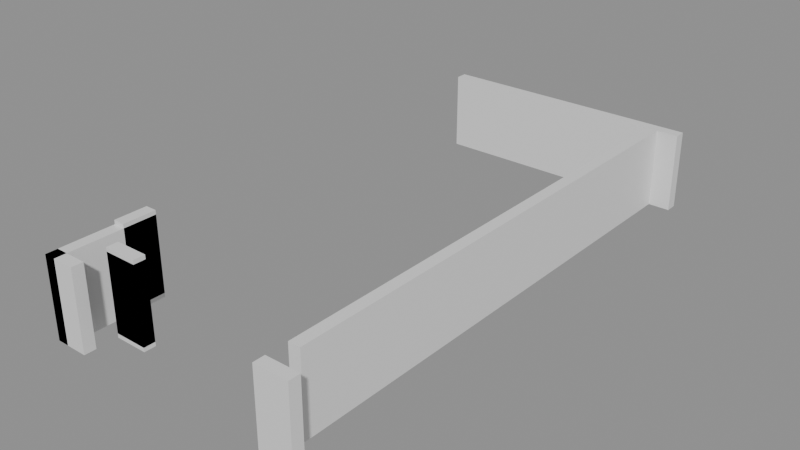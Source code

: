 # Source: building_lego.blend  (saved by Blender 5.0.119; exported with 4.5.12 LTS)
import bpy
from mathutils import Matrix  # noqa: F401  (used for matrix-valued properties, if any)

bpy.ops.wm.read_factory_settings(use_empty=True)
scene = bpy.context.scene
scene.name = 'Scene'

# ---- collections
col_01_paredes_externas = bpy.data.collections.new('01_Paredes_Externas'); scene.collection.children.link(col_01_paredes_externas)
col_02_paredes_internas = bpy.data.collections.new('02_Paredes_Internas'); scene.collection.children.link(col_02_paredes_internas)

# ---- materials (node trees are filled in below, after node groups)
mat_mat_parede_externa = bpy.data.materials.new('Mat_Parede_Externa')
mat_mat_parede_interna = bpy.data.materials.new('Mat_Parede_Interna')

# ---- material node trees
mat_mat_parede_externa.use_nodes = True; mat_mat_parede_externa.node_tree.nodes.clear()
_N = mat_mat_parede_externa.node_tree.nodes; _L = mat_mat_parede_externa.node_tree.links
n0 = _N.new('ShaderNodeBsdfPrincipled'); n0.name = 'BSDF - Pré-fundamentado'; n0.location = (-200, 100)
n1 = _N.new('ShaderNodeOutputMaterial'); n1.name = 'Saída de material'; n1.location = (200, 100)
_L.new(n0.outputs[0], n1.inputs[0])
n1.is_active_output = True
mat_mat_parede_interna.use_nodes = True; mat_mat_parede_interna.node_tree.nodes.clear()
_N = mat_mat_parede_interna.node_tree.nodes; _L = mat_mat_parede_interna.node_tree.links
n0 = _N.new('ShaderNodeBsdfPrincipled'); n0.name = 'BSDF - Pré-fundamentado'; n0.location = (-200, 100)
n1 = _N.new('ShaderNodeOutputMaterial'); n1.name = 'Saída de material'; n1.location = (200, 100)
_L.new(n0.outputs[0], n1.inputs[0])
n1.is_active_output = True

# ---- meshes
me_bloco_stone_wall_4456_327_z0 = bpy.data.meshes.new('Bloco_stone_wall_4456_327_z0')
me_bloco_stone_wall_4456_327_z0.from_pydata([(-0.5, -0.175, -1.2), (0.5, -0.175, -1.2), (0.5, 0.175, -1.2), (-0.5, 0.175, -1.2), (-0.5, -0.175, 1.2), (0.5, -0.175, 1.2), (0.5, 0.175, 1.2), (-0.5, 0.175, 1.2)], [], [(0, 1, 2, 3), (4, 7, 6, 5), (0, 4, 5, 1), (2, 6, 7, 3), (0, 3, 7, 4), (1, 5, 6, 2)])
me_bloco_stone_wall_4456_327_z0.materials.append(mat_mat_parede_externa)
me_bloco_stone_wall_4456_327_z0.update()
me_bloco_stone_post_4463_327_z0 = bpy.data.meshes.new('Bloco_stone_post_4463_327_z0')
me_bloco_stone_post_4463_327_z0.from_pydata([(-0.5, -0.175, -1.2), (0.5, -0.175, -1.2), (0.5, 0.175, -1.2), (-0.5, 0.175, -1.2), (-0.5, -0.175, 1.2), (0.5, -0.175, 1.2), (0.5, 0.175, 1.2), (-0.5, 0.175, 1.2)], [], [(0, 1, 2, 3), (4, 7, 6, 5), (0, 4, 5, 1), (2, 6, 7, 3), (0, 3, 7, 4), (1, 5, 6, 2)])
me_bloco_stone_post_4463_327_z0.materials.append(mat_mat_parede_externa)
me_bloco_stone_post_4463_327_z0.update()
me_bloco_stone_wall_4456_343_z0 = bpy.data.meshes.new('Bloco_stone_wall_4456_343_z0')
me_bloco_stone_wall_4456_343_z0.from_pydata([(-0.5, -0.175, -1.2), (0.5, -0.175, -1.2), (0.5, 0.175, -1.2), (-0.5, 0.175, -1.2), (-0.5, -0.175, 1.2), (0.5, -0.175, 1.2), (0.5, 0.175, 1.2), (-0.5, 0.175, 1.2)], [], [(0, 1, 2, 3), (4, 7, 6, 5), (0, 4, 5, 1), (2, 6, 7, 3), (0, 3, 7, 4), (1, 5, 6, 2)])
me_bloco_stone_wall_4456_343_z0.materials.append(mat_mat_parede_externa)
me_bloco_stone_wall_4456_343_z0.update()
me_bloco_stone_wall_4457_343_z0 = bpy.data.meshes.new('Bloco_stone_wall_4457_343_z0')
me_bloco_stone_wall_4457_343_z0.from_pydata([(-0.5, -0.175, -1.2), (0.5, -0.175, -1.2), (0.5, 0.175, -1.2), (-0.5, 0.175, -1.2), (-0.5, -0.175, 1.2), (0.5, -0.175, 1.2), (0.5, 0.175, 1.2), (-0.5, 0.175, 1.2)], [], [(0, 1, 2, 3), (4, 7, 6, 5), (0, 4, 5, 1), (2, 6, 7, 3), (0, 3, 7, 4), (1, 5, 6, 2)])
me_bloco_stone_wall_4457_343_z0.materials.append(mat_mat_parede_externa)
me_bloco_stone_wall_4457_343_z0.update()
me_bloco_stone_wall_4458_343_z0 = bpy.data.meshes.new('Bloco_stone_wall_4458_343_z0')
me_bloco_stone_wall_4458_343_z0.from_pydata([(-0.5, -0.175, -1.2), (0.5, -0.175, -1.2), (0.5, 0.175, -1.2), (-0.5, 0.175, -1.2), (-0.5, -0.175, 1.2), (0.5, -0.175, 1.2), (0.5, 0.175, 1.2), (-0.5, 0.175, 1.2)], [], [(0, 1, 2, 3), (4, 7, 6, 5), (0, 4, 5, 1), (2, 6, 7, 3), (0, 3, 7, 4), (1, 5, 6, 2)])
me_bloco_stone_wall_4458_343_z0.materials.append(mat_mat_parede_externa)
me_bloco_stone_wall_4458_343_z0.update()
me_bloco_stone_wall_4459_343_z0 = bpy.data.meshes.new('Bloco_stone_wall_4459_343_z0')
me_bloco_stone_wall_4459_343_z0.from_pydata([(-0.5, -0.175, -1.2), (0.5, -0.175, -1.2), (0.5, 0.175, -1.2), (-0.5, 0.175, -1.2), (-0.5, -0.175, 1.2), (0.5, -0.175, 1.2), (0.5, 0.175, 1.2), (-0.5, 0.175, 1.2)], [], [(0, 1, 2, 3), (4, 7, 6, 5), (0, 4, 5, 1), (2, 6, 7, 3), (0, 3, 7, 4), (1, 5, 6, 2)])
me_bloco_stone_wall_4459_343_z0.materials.append(mat_mat_parede_externa)
me_bloco_stone_wall_4459_343_z0.update()
me_bloco_stone_wall_4460_343_z0 = bpy.data.meshes.new('Bloco_stone_wall_4460_343_z0')
me_bloco_stone_wall_4460_343_z0.from_pydata([(-0.5, -0.175, -1.2), (0.5, -0.175, -1.2), (0.5, 0.175, -1.2), (-0.5, 0.175, -1.2), (-0.5, -0.175, 1.2), (0.5, -0.175, 1.2), (0.5, 0.175, 1.2), (-0.5, 0.175, 1.2)], [], [(0, 1, 2, 3), (4, 7, 6, 5), (0, 4, 5, 1), (2, 6, 7, 3), (0, 3, 7, 4), (1, 5, 6, 2)])
me_bloco_stone_wall_4460_343_z0.materials.append(mat_mat_parede_externa)
me_bloco_stone_wall_4460_343_z0.update()
me_bloco_stone_wall_4461_343_z0 = bpy.data.meshes.new('Bloco_stone_wall_4461_343_z0')
me_bloco_stone_wall_4461_343_z0.from_pydata([(-0.5, -0.175, -1.2), (0.5, -0.175, -1.2), (0.5, 0.175, -1.2), (-0.5, 0.175, -1.2), (-0.5, -0.175, 1.2), (0.5, -0.175, 1.2), (0.5, 0.175, 1.2), (-0.5, 0.175, 1.2)], [], [(0, 1, 2, 3), (4, 7, 6, 5), (0, 4, 5, 1), (2, 6, 7, 3), (0, 3, 7, 4), (1, 5, 6, 2)])
me_bloco_stone_wall_4461_343_z0.materials.append(mat_mat_parede_externa)
me_bloco_stone_wall_4461_343_z0.update()
me_bloco_stone_wall_4462_343_z0 = bpy.data.meshes.new('Bloco_stone_wall_4462_343_z0')
me_bloco_stone_wall_4462_343_z0.from_pydata([(-0.5, -0.175, -1.2), (0.5, -0.175, -1.2), (0.5, 0.175, -1.2), (-0.5, 0.175, -1.2), (-0.5, -0.175, 1.2), (0.5, -0.175, 1.2), (0.5, 0.175, 1.2), (-0.5, 0.175, 1.2)], [], [(0, 1, 2, 3), (4, 7, 6, 5), (0, 4, 5, 1), (2, 6, 7, 3), (0, 3, 7, 4), (1, 5, 6, 2)])
me_bloco_stone_wall_4462_343_z0.materials.append(mat_mat_parede_externa)
me_bloco_stone_wall_4462_343_z0.update()
me_bloco_stone_wall_4463_343_z0 = bpy.data.meshes.new('Bloco_stone_wall_4463_343_z0')
me_bloco_stone_wall_4463_343_z0.from_pydata([(-0.5, -0.175, -1.2), (0.5, -0.175, -1.2), (0.5, 0.175, -1.2), (-0.5, 0.175, -1.2), (-0.5, -0.175, 1.2), (0.5, -0.175, 1.2), (0.5, 0.175, 1.2), (-0.5, 0.175, 1.2)], [], [(0, 1, 2, 3), (4, 7, 6, 5), (0, 4, 5, 1), (2, 6, 7, 3), (0, 3, 7, 4), (1, 5, 6, 2)])
me_bloco_stone_wall_4463_343_z0.materials.append(mat_mat_parede_externa)
me_bloco_stone_wall_4463_343_z0.update()
me_bloco_stone_wall_4456_327_z0_001 = bpy.data.meshes.new('Bloco_stone_wall_4456_327_z0.001')
me_bloco_stone_wall_4456_327_z0_001.from_pydata([(-0.175, -0.5, -1.2), (0.175, -0.5, -1.2), (0.175, 0.5, -1.2), (-0.175, 0.5, -1.2), (-0.175, -0.5, 1.2), (0.175, -0.5, 1.2), (0.175, 0.5, 1.2), (-0.175, 0.5, 1.2)], [], [(0, 1, 2, 3), (4, 7, 6, 5), (0, 4, 5, 1), (2, 6, 7, 3), (0, 3, 7, 4), (1, 5, 6, 2)])
me_bloco_stone_wall_4456_327_z0_001.materials.append(mat_mat_parede_externa)
me_bloco_stone_wall_4456_327_z0_001.update()
me_bloco_stone_post_4456_328_z0 = bpy.data.meshes.new('Bloco_stone_post_4456_328_z0')
me_bloco_stone_post_4456_328_z0.from_pydata([(-0.175, -0.5, -1.2), (0.175, -0.5, -1.2), (0.175, 0.5, -1.2), (-0.175, 0.5, -1.2), (-0.175, -0.5, 1.2), (0.175, -0.5, 1.2), (0.175, 0.5, 1.2), (-0.175, 0.5, 1.2)], [], [(0, 1, 2, 3), (4, 7, 6, 5), (0, 4, 5, 1), (2, 6, 7, 3), (0, 3, 7, 4), (1, 5, 6, 2)])
me_bloco_stone_post_4456_328_z0.materials.append(mat_mat_parede_externa)
me_bloco_stone_post_4456_328_z0.update()
me_bloco_stone_arch_4456_329_z0 = bpy.data.meshes.new('Bloco_stone_arch_4456_329_z0')
me_bloco_stone_arch_4456_329_z0.from_pydata([(-0.175, -0.5, -1.2), (0.175, -0.5, -1.2), (0.175, 0.5, -1.2), (-0.175, 0.5, -1.2), (-0.175, -0.5, 1.2), (0.175, -0.5, 1.2), (0.175, 0.5, 1.2), (-0.175, 0.5, 1.2)], [], [(0, 1, 2, 3), (4, 7, 6, 5), (0, 4, 5, 1), (2, 6, 7, 3), (0, 3, 7, 4), (1, 5, 6, 2)])
me_bloco_stone_arch_4456_329_z0.materials.append(mat_mat_parede_externa)
me_bloco_stone_arch_4456_329_z0.update()
me_bloco_stone_arch_4456_329_z1 = bpy.data.meshes.new('Bloco_stone_arch_4456_329_z1')
me_bloco_stone_arch_4456_329_z1.from_pydata([(-0.175, -0.5, -1.2), (0.175, -0.5, -1.2), (0.175, 0.5, -1.2), (-0.175, 0.5, -1.2), (-0.175, -0.5, 1.2), (0.175, -0.5, 1.2), (0.175, 0.5, 1.2), (-0.175, 0.5, 1.2)], [], [(0, 1, 2, 3), (4, 7, 6, 5), (0, 4, 5, 1), (2, 6, 7, 3), (0, 3, 7, 4), (1, 5, 6, 2)])
me_bloco_stone_arch_4456_329_z1.materials.append(mat_mat_parede_externa)
me_bloco_stone_arch_4456_329_z1.update()
me_bloco_stone_wall_4463_328_z0 = bpy.data.meshes.new('Bloco_stone_wall_4463_328_z0')
me_bloco_stone_wall_4463_328_z0.from_pydata([(-0.175, -0.5, -1.2), (0.175, -0.5, -1.2), (0.175, 0.5, -1.2), (-0.175, 0.5, -1.2), (-0.175, -0.5, 1.2), (0.175, -0.5, 1.2), (0.175, 0.5, 1.2), (-0.175, 0.5, 1.2)], [], [(0, 1, 2, 3), (4, 7, 6, 5), (0, 4, 5, 1), (2, 6, 7, 3), (0, 3, 7, 4), (1, 5, 6, 2)])
me_bloco_stone_wall_4463_328_z0.materials.append(mat_mat_parede_externa)
me_bloco_stone_wall_4463_328_z0.update()
me_bloco_stone_wall_4463_329_z0 = bpy.data.meshes.new('Bloco_stone_wall_4463_329_z0')
me_bloco_stone_wall_4463_329_z0.from_pydata([(-0.175, -0.5, -1.2), (0.175, -0.5, -1.2), (0.175, 0.5, -1.2), (-0.175, 0.5, -1.2), (-0.175, -0.5, 1.2), (0.175, -0.5, 1.2), (0.175, 0.5, 1.2), (-0.175, 0.5, 1.2)], [], [(0, 1, 2, 3), (4, 7, 6, 5), (0, 4, 5, 1), (2, 6, 7, 3), (0, 3, 7, 4), (1, 5, 6, 2)])
me_bloco_stone_wall_4463_329_z0.materials.append(mat_mat_parede_externa)
me_bloco_stone_wall_4463_329_z0.update()
me_bloco_stone_wall_4463_330_z0 = bpy.data.meshes.new('Bloco_stone_wall_4463_330_z0')
me_bloco_stone_wall_4463_330_z0.from_pydata([(-0.175, -0.5, -1.2), (0.175, -0.5, -1.2), (0.175, 0.5, -1.2), (-0.175, 0.5, -1.2), (-0.175, -0.5, 1.2), (0.175, -0.5, 1.2), (0.175, 0.5, 1.2), (-0.175, 0.5, 1.2)], [], [(0, 1, 2, 3), (4, 7, 6, 5), (0, 4, 5, 1), (2, 6, 7, 3), (0, 3, 7, 4), (1, 5, 6, 2)])
me_bloco_stone_wall_4463_330_z0.materials.append(mat_mat_parede_externa)
me_bloco_stone_wall_4463_330_z0.update()
me_bloco_stone_wall_4463_331_z0 = bpy.data.meshes.new('Bloco_stone_wall_4463_331_z0')
me_bloco_stone_wall_4463_331_z0.from_pydata([(-0.175, -0.5, -1.2), (0.175, -0.5, -1.2), (0.175, 0.5, -1.2), (-0.175, 0.5, -1.2), (-0.175, -0.5, 1.2), (0.175, -0.5, 1.2), (0.175, 0.5, 1.2), (-0.175, 0.5, 1.2)], [], [(0, 1, 2, 3), (4, 7, 6, 5), (0, 4, 5, 1), (2, 6, 7, 3), (0, 3, 7, 4), (1, 5, 6, 2)])
me_bloco_stone_wall_4463_331_z0.materials.append(mat_mat_parede_externa)
me_bloco_stone_wall_4463_331_z0.update()
me_bloco_stone_wall_4463_332_z0 = bpy.data.meshes.new('Bloco_stone_wall_4463_332_z0')
me_bloco_stone_wall_4463_332_z0.from_pydata([(-0.175, -0.5, -1.2), (0.175, -0.5, -1.2), (0.175, 0.5, -1.2), (-0.175, 0.5, -1.2), (-0.175, -0.5, 1.2), (0.175, -0.5, 1.2), (0.175, 0.5, 1.2), (-0.175, 0.5, 1.2)], [], [(0, 1, 2, 3), (4, 7, 6, 5), (0, 4, 5, 1), (2, 6, 7, 3), (0, 3, 7, 4), (1, 5, 6, 2)])
me_bloco_stone_wall_4463_332_z0.materials.append(mat_mat_parede_externa)
me_bloco_stone_wall_4463_332_z0.update()
me_bloco_stone_wall_4463_333_z0 = bpy.data.meshes.new('Bloco_stone_wall_4463_333_z0')
me_bloco_stone_wall_4463_333_z0.from_pydata([(-0.175, -0.5, -1.2), (0.175, -0.5, -1.2), (0.175, 0.5, -1.2), (-0.175, 0.5, -1.2), (-0.175, -0.5, 1.2), (0.175, -0.5, 1.2), (0.175, 0.5, 1.2), (-0.175, 0.5, 1.2)], [], [(0, 1, 2, 3), (4, 7, 6, 5), (0, 4, 5, 1), (2, 6, 7, 3), (0, 3, 7, 4), (1, 5, 6, 2)])
me_bloco_stone_wall_4463_333_z0.materials.append(mat_mat_parede_externa)
me_bloco_stone_wall_4463_333_z0.update()
me_bloco_stone_wall_4463_334_z0 = bpy.data.meshes.new('Bloco_stone_wall_4463_334_z0')
me_bloco_stone_wall_4463_334_z0.from_pydata([(-0.175, -0.5, -1.2), (0.175, -0.5, -1.2), (0.175, 0.5, -1.2), (-0.175, 0.5, -1.2), (-0.175, -0.5, 1.2), (0.175, -0.5, 1.2), (0.175, 0.5, 1.2), (-0.175, 0.5, 1.2)], [], [(0, 1, 2, 3), (4, 7, 6, 5), (0, 4, 5, 1), (2, 6, 7, 3), (0, 3, 7, 4), (1, 5, 6, 2)])
me_bloco_stone_wall_4463_334_z0.materials.append(mat_mat_parede_externa)
me_bloco_stone_wall_4463_334_z0.update()
me_bloco_stone_wall_4463_335_z0 = bpy.data.meshes.new('Bloco_stone_wall_4463_335_z0')
me_bloco_stone_wall_4463_335_z0.from_pydata([(-0.175, -0.5, -1.2), (0.175, -0.5, -1.2), (0.175, 0.5, -1.2), (-0.175, 0.5, -1.2), (-0.175, -0.5, 1.2), (0.175, -0.5, 1.2), (0.175, 0.5, 1.2), (-0.175, 0.5, 1.2)], [], [(0, 1, 2, 3), (4, 7, 6, 5), (0, 4, 5, 1), (2, 6, 7, 3), (0, 3, 7, 4), (1, 5, 6, 2)])
me_bloco_stone_wall_4463_335_z0.materials.append(mat_mat_parede_externa)
me_bloco_stone_wall_4463_335_z0.update()
me_bloco_stone_wall_4463_336_z0 = bpy.data.meshes.new('Bloco_stone_wall_4463_336_z0')
me_bloco_stone_wall_4463_336_z0.from_pydata([(-0.175, -0.5, -1.2), (0.175, -0.5, -1.2), (0.175, 0.5, -1.2), (-0.175, 0.5, -1.2), (-0.175, -0.5, 1.2), (0.175, -0.5, 1.2), (0.175, 0.5, 1.2), (-0.175, 0.5, 1.2)], [], [(0, 1, 2, 3), (4, 7, 6, 5), (0, 4, 5, 1), (2, 6, 7, 3), (0, 3, 7, 4), (1, 5, 6, 2)])
me_bloco_stone_wall_4463_336_z0.materials.append(mat_mat_parede_externa)
me_bloco_stone_wall_4463_336_z0.update()
me_bloco_stone_wall_4463_337_z0 = bpy.data.meshes.new('Bloco_stone_wall_4463_337_z0')
me_bloco_stone_wall_4463_337_z0.from_pydata([(-0.175, -0.5, -1.2), (0.175, -0.5, -1.2), (0.175, 0.5, -1.2), (-0.175, 0.5, -1.2), (-0.175, -0.5, 1.2), (0.175, -0.5, 1.2), (0.175, 0.5, 1.2), (-0.175, 0.5, 1.2)], [], [(0, 1, 2, 3), (4, 7, 6, 5), (0, 4, 5, 1), (2, 6, 7, 3), (0, 3, 7, 4), (1, 5, 6, 2)])
me_bloco_stone_wall_4463_337_z0.materials.append(mat_mat_parede_externa)
me_bloco_stone_wall_4463_337_z0.update()
me_bloco_stone_wall_4463_338_z0 = bpy.data.meshes.new('Bloco_stone_wall_4463_338_z0')
me_bloco_stone_wall_4463_338_z0.from_pydata([(-0.175, -0.5, -1.2), (0.175, -0.5, -1.2), (0.175, 0.5, -1.2), (-0.175, 0.5, -1.2), (-0.175, -0.5, 1.2), (0.175, -0.5, 1.2), (0.175, 0.5, 1.2), (-0.175, 0.5, 1.2)], [], [(0, 1, 2, 3), (4, 7, 6, 5), (0, 4, 5, 1), (2, 6, 7, 3), (0, 3, 7, 4), (1, 5, 6, 2)])
me_bloco_stone_wall_4463_338_z0.materials.append(mat_mat_parede_externa)
me_bloco_stone_wall_4463_338_z0.update()
me_bloco_stone_wall_4463_339_z0 = bpy.data.meshes.new('Bloco_stone_wall_4463_339_z0')
me_bloco_stone_wall_4463_339_z0.from_pydata([(-0.175, -0.5, -1.2), (0.175, -0.5, -1.2), (0.175, 0.5, -1.2), (-0.175, 0.5, -1.2), (-0.175, -0.5, 1.2), (0.175, -0.5, 1.2), (0.175, 0.5, 1.2), (-0.175, 0.5, 1.2)], [], [(0, 1, 2, 3), (4, 7, 6, 5), (0, 4, 5, 1), (2, 6, 7, 3), (0, 3, 7, 4), (1, 5, 6, 2)])
me_bloco_stone_wall_4463_339_z0.materials.append(mat_mat_parede_externa)
me_bloco_stone_wall_4463_339_z0.update()
me_bloco_stone_wall_4463_340_z0 = bpy.data.meshes.new('Bloco_stone_wall_4463_340_z0')
me_bloco_stone_wall_4463_340_z0.from_pydata([(-0.175, -0.5, -1.2), (0.175, -0.5, -1.2), (0.175, 0.5, -1.2), (-0.175, 0.5, -1.2), (-0.175, -0.5, 1.2), (0.175, -0.5, 1.2), (0.175, 0.5, 1.2), (-0.175, 0.5, 1.2)], [], [(0, 1, 2, 3), (4, 7, 6, 5), (0, 4, 5, 1), (2, 6, 7, 3), (0, 3, 7, 4), (1, 5, 6, 2)])
me_bloco_stone_wall_4463_340_z0.materials.append(mat_mat_parede_externa)
me_bloco_stone_wall_4463_340_z0.update()
me_bloco_stone_wall_4463_341_z0 = bpy.data.meshes.new('Bloco_stone_wall_4463_341_z0')
me_bloco_stone_wall_4463_341_z0.from_pydata([(-0.175, -0.5, -1.2), (0.175, -0.5, -1.2), (0.175, 0.5, -1.2), (-0.175, 0.5, -1.2), (-0.175, -0.5, 1.2), (0.175, -0.5, 1.2), (0.175, 0.5, 1.2), (-0.175, 0.5, 1.2)], [], [(0, 1, 2, 3), (4, 7, 6, 5), (0, 4, 5, 1), (2, 6, 7, 3), (0, 3, 7, 4), (1, 5, 6, 2)])
me_bloco_stone_wall_4463_341_z0.materials.append(mat_mat_parede_externa)
me_bloco_stone_wall_4463_341_z0.update()
me_bloco_stone_wall_4463_342_z0 = bpy.data.meshes.new('Bloco_stone_wall_4463_342_z0')
me_bloco_stone_wall_4463_342_z0.from_pydata([(-0.175, -0.5, -1.2), (0.175, -0.5, -1.2), (0.175, 0.5, -1.2), (-0.175, 0.5, -1.2), (-0.175, -0.5, 1.2), (0.175, -0.5, 1.2), (0.175, 0.5, 1.2), (-0.175, 0.5, 1.2)], [], [(0, 1, 2, 3), (4, 7, 6, 5), (0, 4, 5, 1), (2, 6, 7, 3), (0, 3, 7, 4), (1, 5, 6, 2)])
me_bloco_stone_wall_4463_342_z0.materials.append(mat_mat_parede_externa)
me_bloco_stone_wall_4463_342_z0.update()
me_bloco_stone_arch_4457_328_z0 = bpy.data.meshes.new('Bloco_stone_arch_4457_328_z0')
me_bloco_stone_arch_4457_328_z0.from_pydata([(-0.5, -0.175, -1.2), (0.5, -0.175, -1.2), (0.5, 0.175, -1.2), (-0.5, 0.175, -1.2), (-0.5, -0.175, 1.2), (0.5, -0.175, 1.2), (0.5, 0.175, 1.2), (-0.5, 0.175, 1.2)], [], [(0, 1, 2, 3), (4, 7, 6, 5), (0, 4, 5, 1), (2, 6, 7, 3), (0, 3, 7, 4), (1, 5, 6, 2)])
me_bloco_stone_arch_4457_328_z0.materials.append(mat_mat_parede_interna)
me_bloco_stone_arch_4457_328_z0.update()
me_bloco_stone_arch_4457_328_z1 = bpy.data.meshes.new('Bloco_stone_arch_4457_328_z1')
me_bloco_stone_arch_4457_328_z1.from_pydata([(-0.5, -0.175, -1.2), (0.5, -0.175, -1.2), (0.5, 0.175, -1.2), (-0.5, 0.175, -1.2), (-0.5, -0.175, 1.2), (0.5, -0.175, 1.2), (0.5, 0.175, 1.2), (-0.5, 0.175, 1.2)], [], [(0, 1, 2, 3), (4, 7, 6, 5), (0, 4, 5, 1), (2, 6, 7, 3), (0, 3, 7, 4), (1, 5, 6, 2)])
me_bloco_stone_arch_4457_328_z1.materials.append(mat_mat_parede_interna)
me_bloco_stone_arch_4457_328_z1.update()

# ---- objects
ob_parede_externa_norte_y327_x4456_4456 = bpy.data.objects.new('Parede_Externa_Norte_Y327_X4456_4456', None)
ob_bloco_stone_wall_4456_327_z0 = bpy.data.objects.new('Bloco_stone_wall_4456_327_z0', me_bloco_stone_wall_4456_327_z0)
ob_parede_externa_norte_y327_x4463_4463 = bpy.data.objects.new('Parede_Externa_Norte_Y327_X4463_4463', None)
ob_bloco_stone_post_4463_327_z0 = bpy.data.objects.new('Bloco_stone_post_4463_327_z0', me_bloco_stone_post_4463_327_z0)
ob_parede_externa_sul_y343_x4456_4463 = bpy.data.objects.new('Parede_Externa_Sul_Y343_X4456_4463', None)
ob_bloco_stone_wall_4456_343_z0 = bpy.data.objects.new('Bloco_stone_wall_4456_343_z0', me_bloco_stone_wall_4456_343_z0)
ob_bloco_stone_wall_4457_343_z0 = bpy.data.objects.new('Bloco_stone_wall_4457_343_z0', me_bloco_stone_wall_4457_343_z0)
ob_bloco_stone_wall_4458_343_z0 = bpy.data.objects.new('Bloco_stone_wall_4458_343_z0', me_bloco_stone_wall_4458_343_z0)
ob_bloco_stone_wall_4459_343_z0 = bpy.data.objects.new('Bloco_stone_wall_4459_343_z0', me_bloco_stone_wall_4459_343_z0)
ob_bloco_stone_wall_4460_343_z0 = bpy.data.objects.new('Bloco_stone_wall_4460_343_z0', me_bloco_stone_wall_4460_343_z0)
ob_bloco_stone_wall_4461_343_z0 = bpy.data.objects.new('Bloco_stone_wall_4461_343_z0', me_bloco_stone_wall_4461_343_z0)
ob_bloco_stone_wall_4462_343_z0 = bpy.data.objects.new('Bloco_stone_wall_4462_343_z0', me_bloco_stone_wall_4462_343_z0)
ob_bloco_stone_wall_4463_343_z0 = bpy.data.objects.new('Bloco_stone_wall_4463_343_z0', me_bloco_stone_wall_4463_343_z0)
ob_parede_externa_oeste_x4456_y327_329 = bpy.data.objects.new('Parede_Externa_Oeste_X4456_Y327_329', None)
ob_bloco_stone_wall_4456_327_z0_001 = bpy.data.objects.new('Bloco_stone_wall_4456_327_z0.001', me_bloco_stone_wall_4456_327_z0_001)
ob_bloco_stone_post_4456_328_z0 = bpy.data.objects.new('Bloco_stone_post_4456_328_z0', me_bloco_stone_post_4456_328_z0)
ob_bloco_stone_arch_4456_329_z0 = bpy.data.objects.new('Bloco_stone_arch_4456_329_z0', me_bloco_stone_arch_4456_329_z0)
ob_bloco_stone_arch_4456_329_z1 = bpy.data.objects.new('Bloco_stone_arch_4456_329_z1', me_bloco_stone_arch_4456_329_z1)
ob_parede_externa_leste_x4463_y328_342 = bpy.data.objects.new('Parede_Externa_Leste_X4463_Y328_342', None)
ob_bloco_stone_wall_4463_328_z0 = bpy.data.objects.new('Bloco_stone_wall_4463_328_z0', me_bloco_stone_wall_4463_328_z0)
ob_bloco_stone_wall_4463_329_z0 = bpy.data.objects.new('Bloco_stone_wall_4463_329_z0', me_bloco_stone_wall_4463_329_z0)
ob_bloco_stone_wall_4463_330_z0 = bpy.data.objects.new('Bloco_stone_wall_4463_330_z0', me_bloco_stone_wall_4463_330_z0)
ob_bloco_stone_wall_4463_331_z0 = bpy.data.objects.new('Bloco_stone_wall_4463_331_z0', me_bloco_stone_wall_4463_331_z0)
ob_bloco_stone_wall_4463_332_z0 = bpy.data.objects.new('Bloco_stone_wall_4463_332_z0', me_bloco_stone_wall_4463_332_z0)
ob_bloco_stone_wall_4463_333_z0 = bpy.data.objects.new('Bloco_stone_wall_4463_333_z0', me_bloco_stone_wall_4463_333_z0)
ob_bloco_stone_wall_4463_334_z0 = bpy.data.objects.new('Bloco_stone_wall_4463_334_z0', me_bloco_stone_wall_4463_334_z0)
ob_bloco_stone_wall_4463_335_z0 = bpy.data.objects.new('Bloco_stone_wall_4463_335_z0', me_bloco_stone_wall_4463_335_z0)
ob_bloco_stone_wall_4463_336_z0 = bpy.data.objects.new('Bloco_stone_wall_4463_336_z0', me_bloco_stone_wall_4463_336_z0)
ob_bloco_stone_wall_4463_337_z0 = bpy.data.objects.new('Bloco_stone_wall_4463_337_z0', me_bloco_stone_wall_4463_337_z0)
ob_bloco_stone_wall_4463_338_z0 = bpy.data.objects.new('Bloco_stone_wall_4463_338_z0', me_bloco_stone_wall_4463_338_z0)
ob_bloco_stone_wall_4463_339_z0 = bpy.data.objects.new('Bloco_stone_wall_4463_339_z0', me_bloco_stone_wall_4463_339_z0)
ob_bloco_stone_wall_4463_340_z0 = bpy.data.objects.new('Bloco_stone_wall_4463_340_z0', me_bloco_stone_wall_4463_340_z0)
ob_bloco_stone_wall_4463_341_z0 = bpy.data.objects.new('Bloco_stone_wall_4463_341_z0', me_bloco_stone_wall_4463_341_z0)
ob_bloco_stone_wall_4463_342_z0 = bpy.data.objects.new('Bloco_stone_wall_4463_342_z0', me_bloco_stone_wall_4463_342_z0)
ob_parede_interna_ew_03_y328_x4457_4457 = bpy.data.objects.new('Parede_Interna_EW_03_Y328_X4457_4457', None)
ob_bloco_stone_arch_4457_328_z0 = bpy.data.objects.new('Bloco_stone_arch_4457_328_z0', me_bloco_stone_arch_4457_328_z0)
ob_bloco_stone_arch_4457_328_z1 = bpy.data.objects.new('Bloco_stone_arch_4457_328_z1', me_bloco_stone_arch_4457_328_z1)

# ---- transforms, parenting, visibility, modifiers, constraints
ob_parede_externa_norte_y327_x4456_4456.location = (-3.5, -8.0, 0.0)
ob_parede_externa_norte_y327_x4456_4456.empty_display_type = 'CUBE'
ob_bloco_stone_wall_4456_327_z0.parent = ob_parede_externa_norte_y327_x4456_4456
ob_bloco_stone_wall_4456_327_z0.matrix_parent_inverse = Matrix(((1.0, -0.0, 0.0, 3.5), (-0.0, 1.0, -0.0, 8.0), (0.0, -0.0, 1.0, -0.0), (-0.0, 0.0, -0.0, 1.0)))
ob_bloco_stone_wall_4456_327_z0.location = (-3.5, -8.325, 1.2)
ob_parede_externa_norte_y327_x4463_4463.location = (3.5, -8.0, 0.0)
ob_parede_externa_norte_y327_x4463_4463.empty_display_type = 'CUBE'
ob_bloco_stone_post_4463_327_z0.parent = ob_parede_externa_norte_y327_x4463_4463
ob_bloco_stone_post_4463_327_z0.matrix_parent_inverse = Matrix(((1.0, -0.0, 0.0, -3.5), (-0.0, 1.0, -0.0, 8.0), (0.0, -0.0, 1.0, -0.0), (-0.0, 0.0, -0.0, 1.0)))
ob_bloco_stone_post_4463_327_z0.location = (3.5, -8.325, 1.2)
ob_parede_externa_sul_y343_x4456_4463.location = (0.0, 8.0, 0.0)
ob_parede_externa_sul_y343_x4456_4463.empty_display_type = 'CUBE'
ob_bloco_stone_wall_4456_343_z0.parent = ob_parede_externa_sul_y343_x4456_4463
ob_bloco_stone_wall_4456_343_z0.matrix_parent_inverse = Matrix(((1.0, -0.0, 0.0, -0.0), (-0.0, 1.0, -0.0, -8.0), (0.0, -0.0, 1.0, -0.0), (-0.0, 0.0, -0.0, 1.0)))
ob_bloco_stone_wall_4456_343_z0.location = (-3.5, 7.675, 1.2)
ob_bloco_stone_wall_4457_343_z0.parent = ob_parede_externa_sul_y343_x4456_4463
ob_bloco_stone_wall_4457_343_z0.matrix_parent_inverse = Matrix(((1.0, -0.0, 0.0, -0.0), (-0.0, 1.0, -0.0, -8.0), (0.0, -0.0, 1.0, -0.0), (-0.0, 0.0, -0.0, 1.0)))
ob_bloco_stone_wall_4457_343_z0.location = (-2.5, 7.675, 1.2)
ob_bloco_stone_wall_4458_343_z0.parent = ob_parede_externa_sul_y343_x4456_4463
ob_bloco_stone_wall_4458_343_z0.matrix_parent_inverse = Matrix(((1.0, -0.0, 0.0, -0.0), (-0.0, 1.0, -0.0, -8.0), (0.0, -0.0, 1.0, -0.0), (-0.0, 0.0, -0.0, 1.0)))
ob_bloco_stone_wall_4458_343_z0.location = (-1.5, 7.675, 1.2)
ob_bloco_stone_wall_4459_343_z0.parent = ob_parede_externa_sul_y343_x4456_4463
ob_bloco_stone_wall_4459_343_z0.matrix_parent_inverse = Matrix(((1.0, -0.0, 0.0, -0.0), (-0.0, 1.0, -0.0, -8.0), (0.0, -0.0, 1.0, -0.0), (-0.0, 0.0, -0.0, 1.0)))
ob_bloco_stone_wall_4459_343_z0.location = (-0.5, 7.675, 1.2)
ob_bloco_stone_wall_4460_343_z0.parent = ob_parede_externa_sul_y343_x4456_4463
ob_bloco_stone_wall_4460_343_z0.matrix_parent_inverse = Matrix(((1.0, -0.0, 0.0, -0.0), (-0.0, 1.0, -0.0, -8.0), (0.0, -0.0, 1.0, -0.0), (-0.0, 0.0, -0.0, 1.0)))
ob_bloco_stone_wall_4460_343_z0.location = (0.5, 7.675, 1.2)
ob_bloco_stone_wall_4461_343_z0.parent = ob_parede_externa_sul_y343_x4456_4463
ob_bloco_stone_wall_4461_343_z0.matrix_parent_inverse = Matrix(((1.0, -0.0, 0.0, -0.0), (-0.0, 1.0, -0.0, -8.0), (0.0, -0.0, 1.0, -0.0), (-0.0, 0.0, -0.0, 1.0)))
ob_bloco_stone_wall_4461_343_z0.location = (1.5, 7.675, 1.2)
ob_bloco_stone_wall_4462_343_z0.parent = ob_parede_externa_sul_y343_x4456_4463
ob_bloco_stone_wall_4462_343_z0.matrix_parent_inverse = Matrix(((1.0, -0.0, 0.0, -0.0), (-0.0, 1.0, -0.0, -8.0), (0.0, -0.0, 1.0, -0.0), (-0.0, 0.0, -0.0, 1.0)))
ob_bloco_stone_wall_4462_343_z0.location = (2.5, 7.675, 1.2)
ob_bloco_stone_wall_4463_343_z0.parent = ob_parede_externa_sul_y343_x4456_4463
ob_bloco_stone_wall_4463_343_z0.matrix_parent_inverse = Matrix(((1.0, -0.0, 0.0, -0.0), (-0.0, 1.0, -0.0, -8.0), (0.0, -0.0, 1.0, -0.0), (-0.0, 0.0, -0.0, 1.0)))
ob_bloco_stone_wall_4463_343_z0.location = (3.5, 7.675, 1.2)
ob_parede_externa_oeste_x4456_y327_329.location = (-3.5, -7.0, 0.0)
ob_parede_externa_oeste_x4456_y327_329.empty_display_type = 'CUBE'
ob_bloco_stone_wall_4456_327_z0_001.parent = ob_parede_externa_oeste_x4456_y327_329
ob_bloco_stone_wall_4456_327_z0_001.matrix_parent_inverse = Matrix(((1.0, -0.0, 0.0, 3.5), (-0.0, 1.0, -0.0, 7.0), (0.0, -0.0, 1.0, -0.0), (-0.0, 0.0, -0.0, 1.0)))
ob_bloco_stone_wall_4456_327_z0_001.location = (-3.825, -8.0, 1.2)
ob_bloco_stone_post_4456_328_z0.parent = ob_parede_externa_oeste_x4456_y327_329
ob_bloco_stone_post_4456_328_z0.matrix_parent_inverse = Matrix(((1.0, -0.0, 0.0, 3.5), (-0.0, 1.0, -0.0, 7.0), (0.0, -0.0, 1.0, -0.0), (-0.0, 0.0, -0.0, 1.0)))
ob_bloco_stone_post_4456_328_z0.location = (-3.825, -7.0, 1.2)
ob_bloco_stone_arch_4456_329_z0.parent = ob_parede_externa_oeste_x4456_y327_329
ob_bloco_stone_arch_4456_329_z0.matrix_parent_inverse = Matrix(((1.0, -0.0, 0.0, 3.5), (-0.0, 1.0, -0.0, 7.0), (0.0, -0.0, 1.0, -0.0), (-0.0, 0.0, -0.0, 1.0)))
ob_bloco_stone_arch_4456_329_z0.location = (-3.825, -6.0, 1.2)
ob_bloco_stone_arch_4456_329_z1.parent = ob_parede_externa_oeste_x4456_y327_329
ob_bloco_stone_arch_4456_329_z1.matrix_parent_inverse = Matrix(((1.0, -0.0, 0.0, 3.5), (-0.0, 1.0, -0.0, 7.0), (0.0, -0.0, 1.0, -0.0), (-0.0, 0.0, -0.0, 1.0)))
ob_bloco_stone_arch_4456_329_z1.location = (-3.825, -6.0, 1.32)
ob_parede_externa_leste_x4463_y328_342.location = (3.5, 0.0, 0.0)
ob_parede_externa_leste_x4463_y328_342.empty_display_type = 'CUBE'
ob_bloco_stone_wall_4463_328_z0.parent = ob_parede_externa_leste_x4463_y328_342
ob_bloco_stone_wall_4463_328_z0.matrix_parent_inverse = Matrix(((1.0, -0.0, 0.0, -3.5), (-0.0, 1.0, -0.0, 0.0), (0.0, -0.0, 1.0, -0.0), (-0.0, 0.0, -0.0, 1.0)))
ob_bloco_stone_wall_4463_328_z0.location = (3.175, -7.0, 1.2)
ob_bloco_stone_wall_4463_329_z0.parent = ob_parede_externa_leste_x4463_y328_342
ob_bloco_stone_wall_4463_329_z0.matrix_parent_inverse = Matrix(((1.0, -0.0, 0.0, -3.5), (-0.0, 1.0, -0.0, 0.0), (0.0, -0.0, 1.0, -0.0), (-0.0, 0.0, -0.0, 1.0)))
ob_bloco_stone_wall_4463_329_z0.location = (3.175, -6.0, 1.2)
ob_bloco_stone_wall_4463_330_z0.parent = ob_parede_externa_leste_x4463_y328_342
ob_bloco_stone_wall_4463_330_z0.matrix_parent_inverse = Matrix(((1.0, -0.0, 0.0, -3.5), (-0.0, 1.0, -0.0, 0.0), (0.0, -0.0, 1.0, -0.0), (-0.0, 0.0, -0.0, 1.0)))
ob_bloco_stone_wall_4463_330_z0.location = (3.175, -5.0, 1.2)
ob_bloco_stone_wall_4463_331_z0.parent = ob_parede_externa_leste_x4463_y328_342
ob_bloco_stone_wall_4463_331_z0.matrix_parent_inverse = Matrix(((1.0, -0.0, 0.0, -3.5), (-0.0, 1.0, -0.0, 0.0), (0.0, -0.0, 1.0, -0.0), (-0.0, 0.0, -0.0, 1.0)))
ob_bloco_stone_wall_4463_331_z0.location = (3.175, -4.0, 1.2)
ob_bloco_stone_wall_4463_332_z0.parent = ob_parede_externa_leste_x4463_y328_342
ob_bloco_stone_wall_4463_332_z0.matrix_parent_inverse = Matrix(((1.0, -0.0, 0.0, -3.5), (-0.0, 1.0, -0.0, 0.0), (0.0, -0.0, 1.0, -0.0), (-0.0, 0.0, -0.0, 1.0)))
ob_bloco_stone_wall_4463_332_z0.location = (3.175, -3.0, 1.2)
ob_bloco_stone_wall_4463_333_z0.parent = ob_parede_externa_leste_x4463_y328_342
ob_bloco_stone_wall_4463_333_z0.matrix_parent_inverse = Matrix(((1.0, -0.0, 0.0, -3.5), (-0.0, 1.0, -0.0, 0.0), (0.0, -0.0, 1.0, -0.0), (-0.0, 0.0, -0.0, 1.0)))
ob_bloco_stone_wall_4463_333_z0.location = (3.175, -2.0, 1.2)
ob_bloco_stone_wall_4463_334_z0.parent = ob_parede_externa_leste_x4463_y328_342
ob_bloco_stone_wall_4463_334_z0.matrix_parent_inverse = Matrix(((1.0, -0.0, 0.0, -3.5), (-0.0, 1.0, -0.0, 0.0), (0.0, -0.0, 1.0, -0.0), (-0.0, 0.0, -0.0, 1.0)))
ob_bloco_stone_wall_4463_334_z0.location = (3.175, -1.0, 1.2)
ob_bloco_stone_wall_4463_335_z0.parent = ob_parede_externa_leste_x4463_y328_342
ob_bloco_stone_wall_4463_335_z0.matrix_parent_inverse = Matrix(((1.0, -0.0, 0.0, -3.5), (-0.0, 1.0, -0.0, 0.0), (0.0, -0.0, 1.0, -0.0), (-0.0, 0.0, -0.0, 1.0)))
ob_bloco_stone_wall_4463_335_z0.location = (3.175, 0.0, 1.2)
ob_bloco_stone_wall_4463_336_z0.parent = ob_parede_externa_leste_x4463_y328_342
ob_bloco_stone_wall_4463_336_z0.matrix_parent_inverse = Matrix(((1.0, -0.0, 0.0, -3.5), (-0.0, 1.0, -0.0, 0.0), (0.0, -0.0, 1.0, -0.0), (-0.0, 0.0, -0.0, 1.0)))
ob_bloco_stone_wall_4463_336_z0.location = (3.175, 1.0, 1.2)
ob_bloco_stone_wall_4463_337_z0.parent = ob_parede_externa_leste_x4463_y328_342
ob_bloco_stone_wall_4463_337_z0.matrix_parent_inverse = Matrix(((1.0, -0.0, 0.0, -3.5), (-0.0, 1.0, -0.0, 0.0), (0.0, -0.0, 1.0, -0.0), (-0.0, 0.0, -0.0, 1.0)))
ob_bloco_stone_wall_4463_337_z0.location = (3.175, 2.0, 1.2)
ob_bloco_stone_wall_4463_338_z0.parent = ob_parede_externa_leste_x4463_y328_342
ob_bloco_stone_wall_4463_338_z0.matrix_parent_inverse = Matrix(((1.0, -0.0, 0.0, -3.5), (-0.0, 1.0, -0.0, 0.0), (0.0, -0.0, 1.0, -0.0), (-0.0, 0.0, -0.0, 1.0)))
ob_bloco_stone_wall_4463_338_z0.location = (3.175, 3.0, 1.2)
ob_bloco_stone_wall_4463_339_z0.parent = ob_parede_externa_leste_x4463_y328_342
ob_bloco_stone_wall_4463_339_z0.matrix_parent_inverse = Matrix(((1.0, -0.0, 0.0, -3.5), (-0.0, 1.0, -0.0, 0.0), (0.0, -0.0, 1.0, -0.0), (-0.0, 0.0, -0.0, 1.0)))
ob_bloco_stone_wall_4463_339_z0.location = (3.175, 4.0, 1.2)
ob_bloco_stone_wall_4463_340_z0.parent = ob_parede_externa_leste_x4463_y328_342
ob_bloco_stone_wall_4463_340_z0.matrix_parent_inverse = Matrix(((1.0, -0.0, 0.0, -3.5), (-0.0, 1.0, -0.0, 0.0), (0.0, -0.0, 1.0, -0.0), (-0.0, 0.0, -0.0, 1.0)))
ob_bloco_stone_wall_4463_340_z0.location = (3.175, 5.0, 1.2)
ob_bloco_stone_wall_4463_341_z0.parent = ob_parede_externa_leste_x4463_y328_342
ob_bloco_stone_wall_4463_341_z0.matrix_parent_inverse = Matrix(((1.0, -0.0, 0.0, -3.5), (-0.0, 1.0, -0.0, 0.0), (0.0, -0.0, 1.0, -0.0), (-0.0, 0.0, -0.0, 1.0)))
ob_bloco_stone_wall_4463_341_z0.location = (3.175, 6.0, 1.2)
ob_bloco_stone_wall_4463_342_z0.parent = ob_parede_externa_leste_x4463_y328_342
ob_bloco_stone_wall_4463_342_z0.matrix_parent_inverse = Matrix(((1.0, -0.0, 0.0, -3.5), (-0.0, 1.0, -0.0, 0.0), (0.0, -0.0, 1.0, -0.0), (-0.0, 0.0, -0.0, 1.0)))
ob_bloco_stone_wall_4463_342_z0.location = (3.175, 7.0, 1.2)
ob_parede_interna_ew_03_y328_x4457_4457.location = (-2.5, -7.0, 0.0)
ob_parede_interna_ew_03_y328_x4457_4457.empty_display_type = 'CUBE'
ob_bloco_stone_arch_4457_328_z0.parent = ob_parede_interna_ew_03_y328_x4457_4457
ob_bloco_stone_arch_4457_328_z0.matrix_parent_inverse = Matrix(((1.0, -0.0, 0.0, 2.5), (-0.0, 1.0, -0.0, 7.0), (0.0, -0.0, 1.0, -0.0), (-0.0, 0.0, -0.0, 1.0)))
ob_bloco_stone_arch_4457_328_z0.location = (-2.5, -7.325, 1.2)
ob_bloco_stone_arch_4457_328_z1.parent = ob_parede_interna_ew_03_y328_x4457_4457
ob_bloco_stone_arch_4457_328_z1.matrix_parent_inverse = Matrix(((1.0, -0.0, 0.0, 2.5), (-0.0, 1.0, -0.0, 7.0), (0.0, -0.0, 1.0, -0.0), (-0.0, 0.0, -0.0, 1.0)))
ob_bloco_stone_arch_4457_328_z1.location = (-2.5, -7.325, 1.32)

# ---- collection membership
col_01_paredes_externas.objects.link(ob_parede_externa_norte_y327_x4456_4456)
col_01_paredes_externas.objects.link(ob_bloco_stone_wall_4456_327_z0)
col_01_paredes_externas.objects.link(ob_parede_externa_norte_y327_x4463_4463)
col_01_paredes_externas.objects.link(ob_bloco_stone_post_4463_327_z0)
col_01_paredes_externas.objects.link(ob_parede_externa_sul_y343_x4456_4463)
col_01_paredes_externas.objects.link(ob_bloco_stone_wall_4456_343_z0)
col_01_paredes_externas.objects.link(ob_bloco_stone_wall_4457_343_z0)
col_01_paredes_externas.objects.link(ob_bloco_stone_wall_4458_343_z0)
col_01_paredes_externas.objects.link(ob_bloco_stone_wall_4459_343_z0)
col_01_paredes_externas.objects.link(ob_bloco_stone_wall_4460_343_z0)
col_01_paredes_externas.objects.link(ob_bloco_stone_wall_4461_343_z0)
col_01_paredes_externas.objects.link(ob_bloco_stone_wall_4462_343_z0)
col_01_paredes_externas.objects.link(ob_bloco_stone_wall_4463_343_z0)
col_01_paredes_externas.objects.link(ob_parede_externa_oeste_x4456_y327_329)
col_01_paredes_externas.objects.link(ob_bloco_stone_wall_4456_327_z0_001)
col_01_paredes_externas.objects.link(ob_bloco_stone_post_4456_328_z0)
col_01_paredes_externas.objects.link(ob_bloco_stone_arch_4456_329_z0)
col_01_paredes_externas.objects.link(ob_bloco_stone_arch_4456_329_z1)
col_01_paredes_externas.objects.link(ob_parede_externa_leste_x4463_y328_342)
col_01_paredes_externas.objects.link(ob_bloco_stone_wall_4463_328_z0)
col_01_paredes_externas.objects.link(ob_bloco_stone_wall_4463_329_z0)
col_01_paredes_externas.objects.link(ob_bloco_stone_wall_4463_330_z0)
col_01_paredes_externas.objects.link(ob_bloco_stone_wall_4463_331_z0)
col_01_paredes_externas.objects.link(ob_bloco_stone_wall_4463_332_z0)
col_01_paredes_externas.objects.link(ob_bloco_stone_wall_4463_333_z0)
col_01_paredes_externas.objects.link(ob_bloco_stone_wall_4463_334_z0)
col_01_paredes_externas.objects.link(ob_bloco_stone_wall_4463_335_z0)
col_01_paredes_externas.objects.link(ob_bloco_stone_wall_4463_336_z0)
col_01_paredes_externas.objects.link(ob_bloco_stone_wall_4463_337_z0)
col_01_paredes_externas.objects.link(ob_bloco_stone_wall_4463_338_z0)
col_01_paredes_externas.objects.link(ob_bloco_stone_wall_4463_339_z0)
col_01_paredes_externas.objects.link(ob_bloco_stone_wall_4463_340_z0)
col_01_paredes_externas.objects.link(ob_bloco_stone_wall_4463_341_z0)
col_01_paredes_externas.objects.link(ob_bloco_stone_wall_4463_342_z0)
col_02_paredes_internas.objects.link(ob_parede_interna_ew_03_y328_x4457_4457)
col_02_paredes_internas.objects.link(ob_bloco_stone_arch_4457_328_z0)
col_02_paredes_internas.objects.link(ob_bloco_stone_arch_4457_328_z1)

# ---- scene / render settings (as saved in the file)
scene.frame_start = 1; scene.frame_end = 250; scene.frame_set(1)
scene.render.engine = 'BLENDER_EEVEE_NEXT'
scene.render.bake_bias = 0.0
scene.render.bake_samples = 0
scene.cycles.sampling_pattern = 'TABULATED_SOBOL'
scene.eevee.use_volume_custom_range = False
bpy.context.view_layer.update()

# ---- added for rendering (the .blend has no active camera and no usable light): camera, sun + grey world if the file has none
cam_auto = bpy.data.cameras.new('AutoCamera')
cam_auto.lens = 50.0
cam_auto.sensor_width = 36.0
cam_auto.clip_end = 1000.0
ob_auto_camera = bpy.data.objects.new('AutoCamera', cam_auto)
scene.collection.objects.link(ob_auto_camera)
ob_auto_camera.location = (17.0018, -20.7272, 14.8615)
ob_auto_camera.rotation_euler = (1.09748, -7.21219e-08, 0.694738)
scene.camera = ob_auto_camera
light_auto_sun = bpy.data.lights.new('AutoSun', 'SUN')
light_auto_sun.energy = 3.0
light_auto_sun.angle = 0.0523599
ob_auto_sun = bpy.data.objects.new('AutoSun', light_auto_sun)
scene.collection.objects.link(ob_auto_sun)
ob_auto_sun.rotation_euler = (0.872665, 0.174533, 0.523599)
if scene.world is None:
    world_auto = bpy.data.worlds.new('AutoWorld')
    world_auto.color = (0.3, 0.3, 0.3)
    scene.world = world_auto
bpy.context.view_layer.update()
